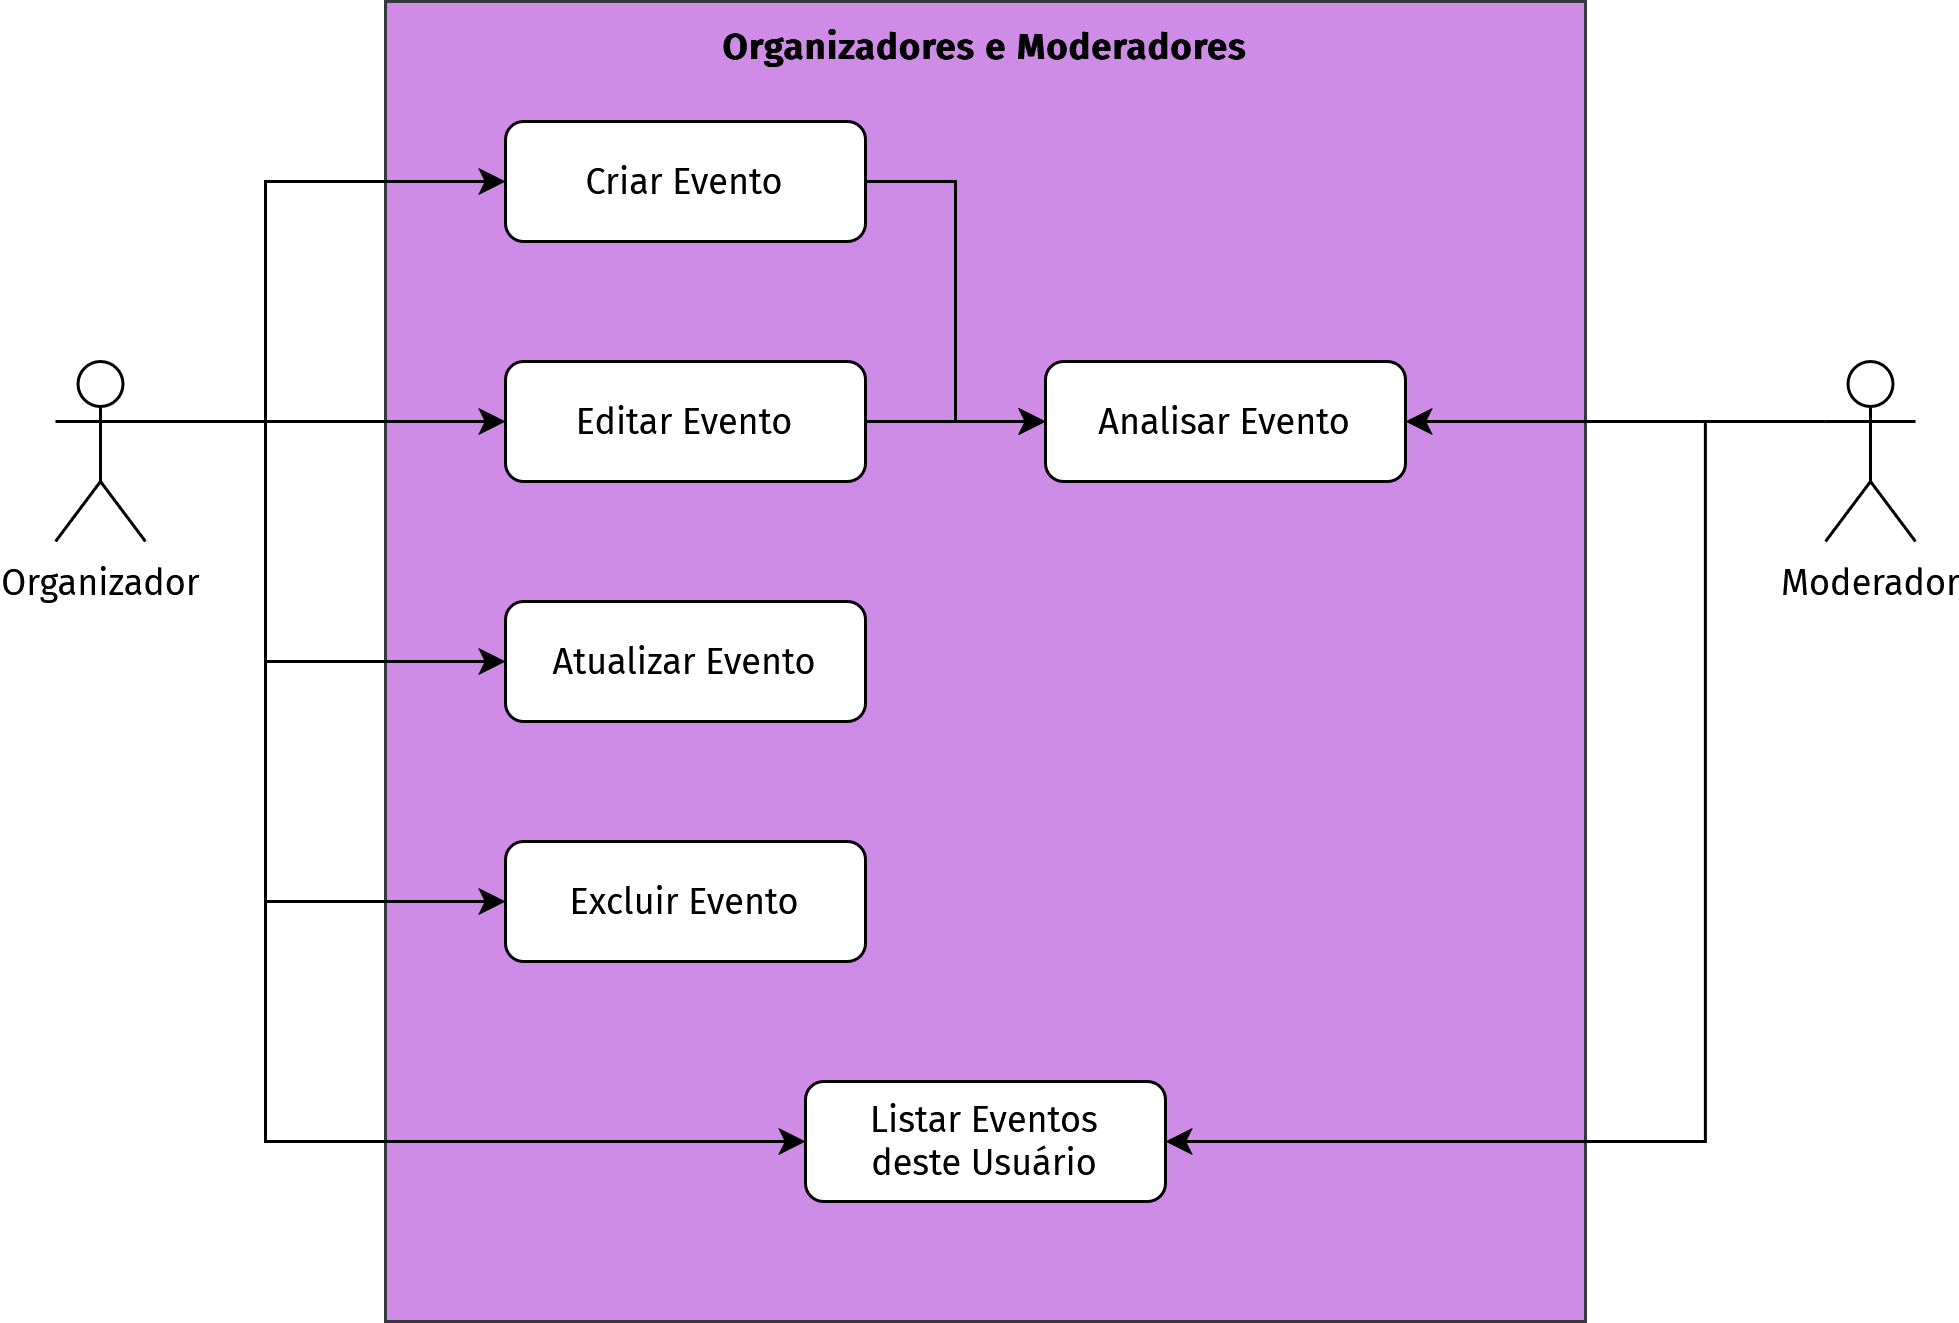

The diagram above was exported from draw.io. Its source (the exported page's mxGraphModel, read from the mxfile embedded in the PNG):
<mxGraphModel dx="1869" dy="570" grid="1" gridSize="10" guides="1" tooltips="1" connect="1" arrows="1" fold="1" page="1" pageScale="1" pageWidth="827" pageHeight="1169" background="light-dark(#FFFFFF,#FFFFFF)" math="0" shadow="0">
  <root>
    <mxCell id="No4ddGdd6zF9MC9aoYuW-0" />
    <mxCell id="No4ddGdd6zF9MC9aoYuW-1" parent="No4ddGdd6zF9MC9aoYuW-0" />
    <mxCell id="No4ddGdd6zF9MC9aoYuW-2" parent="No4ddGdd6zF9MC9aoYuW-1" style="rounded=0;whiteSpace=wrap;html=1;fillColor=light-dark(#CE8CE6,#CE8CE6);strokeColor=#36393d;fontFamily=Fira Sans;fontSource=https%3A%2F%2Ffonts.googleapis.com%2Fcss%3Ffamily%3DFira%2BSans;" value="" vertex="1">
      <mxGeometry height="440" width="400" x="-680" y="80" as="geometry" />
    </mxCell>
    <mxCell id="2NuTfNnubSuXv6tHnDhx-4" edge="1" parent="No4ddGdd6zF9MC9aoYuW-1" source="No4ddGdd6zF9MC9aoYuW-8" style="edgeStyle=orthogonalEdgeStyle;rounded=0;orthogonalLoop=1;jettySize=auto;html=1;exitX=1;exitY=0.3333333333333333;exitDx=0;exitDy=0;exitPerimeter=0;entryX=0;entryY=0.5;entryDx=0;entryDy=0;strokeColor=light-dark(#000000,#000000);fontFamily=Fira Sans;fontSource=https%3A%2F%2Ffonts.googleapis.com%2Fcss%3Ffamily%3DFira%2BSans;" target="No4ddGdd6zF9MC9aoYuW-12">
      <mxGeometry relative="1" as="geometry" />
    </mxCell>
    <mxCell id="2NuTfNnubSuXv6tHnDhx-5" edge="1" parent="No4ddGdd6zF9MC9aoYuW-1" source="No4ddGdd6zF9MC9aoYuW-8" style="edgeStyle=orthogonalEdgeStyle;rounded=0;orthogonalLoop=1;jettySize=auto;html=1;exitX=1;exitY=0.3333333333333333;exitDx=0;exitDy=0;exitPerimeter=0;entryX=0;entryY=0.5;entryDx=0;entryDy=0;strokeColor=light-dark(#000000,#000000);fontFamily=Fira Sans;fontSource=https%3A%2F%2Ffonts.googleapis.com%2Fcss%3Ffamily%3DFira%2BSans;" target="No4ddGdd6zF9MC9aoYuW-10">
      <mxGeometry relative="1" as="geometry">
        <Array as="points">
          <mxPoint x="-720" y="220" />
          <mxPoint x="-720" y="140" />
        </Array>
      </mxGeometry>
    </mxCell>
    <mxCell id="2NuTfNnubSuXv6tHnDhx-6" edge="1" parent="No4ddGdd6zF9MC9aoYuW-1" source="No4ddGdd6zF9MC9aoYuW-8" style="edgeStyle=orthogonalEdgeStyle;rounded=0;orthogonalLoop=1;jettySize=auto;html=1;exitX=1;exitY=0.3333333333333333;exitDx=0;exitDy=0;exitPerimeter=0;entryX=0;entryY=0.5;entryDx=0;entryDy=0;strokeColor=light-dark(#000000,#000000);fontFamily=Fira Sans;fontSource=https%3A%2F%2Ffonts.googleapis.com%2Fcss%3Ffamily%3DFira%2BSans;" target="No4ddGdd6zF9MC9aoYuW-14">
      <mxGeometry relative="1" as="geometry">
        <Array as="points">
          <mxPoint x="-720" y="220" />
          <mxPoint x="-720" y="300" />
        </Array>
      </mxGeometry>
    </mxCell>
    <mxCell id="2NuTfNnubSuXv6tHnDhx-7" edge="1" parent="No4ddGdd6zF9MC9aoYuW-1" source="No4ddGdd6zF9MC9aoYuW-8" style="edgeStyle=orthogonalEdgeStyle;rounded=0;orthogonalLoop=1;jettySize=auto;html=1;exitX=1;exitY=0.3333333333333333;exitDx=0;exitDy=0;exitPerimeter=0;entryX=0;entryY=0.5;entryDx=0;entryDy=0;strokeColor=light-dark(#000000,#000000);fontFamily=Fira Sans;fontSource=https%3A%2F%2Ffonts.googleapis.com%2Fcss%3Ffamily%3DFira%2BSans;" target="F8l1tj0SLDDE2hpN3vxu-5">
      <mxGeometry relative="1" as="geometry">
        <Array as="points">
          <mxPoint x="-720" y="220" />
          <mxPoint x="-720" y="460" />
        </Array>
      </mxGeometry>
    </mxCell>
    <mxCell id="8U2NRH5k2u-bwONECFkh-2" edge="1" parent="No4ddGdd6zF9MC9aoYuW-1" source="No4ddGdd6zF9MC9aoYuW-8" style="edgeStyle=orthogonalEdgeStyle;rounded=0;orthogonalLoop=1;jettySize=auto;html=1;exitX=1;exitY=0.3333333333333333;exitDx=0;exitDy=0;exitPerimeter=0;entryX=0;entryY=0.5;entryDx=0;entryDy=0;" target="8U2NRH5k2u-bwONECFkh-0">
      <mxGeometry relative="1" as="geometry">
        <Array as="points">
          <mxPoint x="-720" y="220" />
          <mxPoint x="-720" y="380" />
        </Array>
      </mxGeometry>
    </mxCell>
    <mxCell id="No4ddGdd6zF9MC9aoYuW-8" parent="No4ddGdd6zF9MC9aoYuW-1" style="shape=umlActor;verticalLabelPosition=bottom;verticalAlign=top;html=1;outlineConnect=0;fontFamily=Fira Sans;fontSource=https%3A%2F%2Ffonts.googleapis.com%2Fcss%3Ffamily%3DFira%2BSans;fontColor=light-dark(#000000,#000000);fillColor=default;strokeColor=light-dark(#000000,#000000);" value="&lt;div&gt;Organizador&lt;/div&gt;&lt;div&gt;&lt;br&gt;&lt;/div&gt;" vertex="1">
      <mxGeometry height="60" width="30" x="-790" y="200" as="geometry" />
    </mxCell>
    <mxCell id="2NuTfNnubSuXv6tHnDhx-2" edge="1" parent="No4ddGdd6zF9MC9aoYuW-1" source="No4ddGdd6zF9MC9aoYuW-10" style="edgeStyle=orthogonalEdgeStyle;rounded=0;orthogonalLoop=1;jettySize=auto;html=1;exitX=1;exitY=0.5;exitDx=0;exitDy=0;entryX=0;entryY=0.5;entryDx=0;entryDy=0;fontColor=light-dark(#000000,#000000);strokeColor=light-dark(#000000,#000000);fontFamily=Fira Sans;fontSource=https%3A%2F%2Ffonts.googleapis.com%2Fcss%3Ffamily%3DFira%2BSans;" target="No4ddGdd6zF9MC9aoYuW-15">
      <mxGeometry relative="1" as="geometry" />
    </mxCell>
    <mxCell id="No4ddGdd6zF9MC9aoYuW-10" parent="No4ddGdd6zF9MC9aoYuW-1" style="rounded=1;whiteSpace=wrap;html=1;fontFamily=Fira Sans;fontSource=https%3A%2F%2Ffonts.googleapis.com%2Fcss%3Ffamily%3DFira%2BSans;fillColor=light-dark(#FFFFFF,#FFFFFF);fontColor=light-dark(#000000,#000000);strokeColor=light-dark(#000000,#000000);" value="Criar Evento" vertex="1">
      <mxGeometry height="40" width="120" x="-640" y="120" as="geometry" />
    </mxCell>
    <mxCell id="2NuTfNnubSuXv6tHnDhx-1" edge="1" parent="No4ddGdd6zF9MC9aoYuW-1" source="No4ddGdd6zF9MC9aoYuW-12" style="edgeStyle=orthogonalEdgeStyle;rounded=0;orthogonalLoop=1;jettySize=auto;html=1;exitX=1;exitY=0.5;exitDx=0;exitDy=0;entryX=0;entryY=0.5;entryDx=0;entryDy=0;strokeColor=light-dark(#000000,#000000);fontFamily=Fira Sans;fontSource=https%3A%2F%2Ffonts.googleapis.com%2Fcss%3Ffamily%3DFira%2BSans;" target="No4ddGdd6zF9MC9aoYuW-15">
      <mxGeometry relative="1" as="geometry" />
    </mxCell>
    <mxCell id="No4ddGdd6zF9MC9aoYuW-12" parent="No4ddGdd6zF9MC9aoYuW-1" style="rounded=1;whiteSpace=wrap;html=1;fontFamily=Fira Sans;fontSource=https%3A%2F%2Ffonts.googleapis.com%2Fcss%3Ffamily%3DFira%2BSans;fillColor=light-dark(#FFFFFF,#FFFFFF);fontColor=light-dark(#000000,#000000);strokeColor=light-dark(#000000,#000000);" value="Editar Evento" vertex="1">
      <mxGeometry height="40" width="120" x="-640" y="200" as="geometry" />
    </mxCell>
    <mxCell id="No4ddGdd6zF9MC9aoYuW-14" parent="No4ddGdd6zF9MC9aoYuW-1" style="rounded=1;whiteSpace=wrap;html=1;fontFamily=Fira Sans;fontSource=https%3A%2F%2Ffonts.googleapis.com%2Fcss%3Ffamily%3DFira%2BSans;fillColor=light-dark(#FFFFFF,#FFFFFF);fontColor=light-dark(#000000,#000000);strokeColor=light-dark(#000000,#000000);" value="Atualizar Evento" vertex="1">
      <mxGeometry height="40" width="120" x="-640" y="280" as="geometry" />
    </mxCell>
    <mxCell id="No4ddGdd6zF9MC9aoYuW-15" parent="No4ddGdd6zF9MC9aoYuW-1" style="rounded=1;whiteSpace=wrap;html=1;fontFamily=Fira Sans;fontSource=https%3A%2F%2Ffonts.googleapis.com%2Fcss%3Ffamily%3DFira%2BSans;fillColor=light-dark(#FFFFFF,#FFFFFF);fontColor=light-dark(#000000,#000000);strokeColor=light-dark(#000000,#000000);" value="Analisar Evento" vertex="1">
      <mxGeometry height="40" width="120" x="-460" y="200" as="geometry" />
    </mxCell>
    <mxCell id="No4ddGdd6zF9MC9aoYuW-17" parent="No4ddGdd6zF9MC9aoYuW-1" style="text;html=1;whiteSpace=wrap;strokeColor=none;fillColor=none;align=center;verticalAlign=middle;rounded=0;fontColor=light-dark(#000000,#000000);fontFamily=Fira Sans;fontSource=https%3A%2F%2Ffonts.googleapis.com%2Fcss%3Ffamily%3DFira%2BSans;" value="&lt;b&gt;&lt;font data-font-src=&quot;https://fonts.googleapis.com/css?family=Fira+Sans&quot;&gt;Organizadores e Moderadores&lt;/font&gt;&lt;/b&gt;" vertex="1">
      <mxGeometry height="30" width="240" x="-600" y="80" as="geometry" />
    </mxCell>
    <mxCell id="2NuTfNnubSuXv6tHnDhx-3" edge="1" parent="No4ddGdd6zF9MC9aoYuW-1" source="F8l1tj0SLDDE2hpN3vxu-0" style="edgeStyle=orthogonalEdgeStyle;rounded=0;orthogonalLoop=1;jettySize=auto;html=1;exitX=0;exitY=0.3333333333333333;exitDx=0;exitDy=0;exitPerimeter=0;entryX=1;entryY=0.5;entryDx=0;entryDy=0;strokeColor=light-dark(#000000,#000000);fontFamily=Fira Sans;fontSource=https%3A%2F%2Ffonts.googleapis.com%2Fcss%3Ffamily%3DFira%2BSans;" target="No4ddGdd6zF9MC9aoYuW-15">
      <mxGeometry relative="1" as="geometry" />
    </mxCell>
    <mxCell id="2NuTfNnubSuXv6tHnDhx-8" edge="1" parent="No4ddGdd6zF9MC9aoYuW-1" source="F8l1tj0SLDDE2hpN3vxu-0" style="edgeStyle=orthogonalEdgeStyle;rounded=0;orthogonalLoop=1;jettySize=auto;html=1;exitX=0;exitY=0.3333333333333333;exitDx=0;exitDy=0;exitPerimeter=0;entryX=1;entryY=0.5;entryDx=0;entryDy=0;strokeColor=light-dark(#000000,#000000);fontFamily=Fira Sans;fontSource=https%3A%2F%2Ffonts.googleapis.com%2Fcss%3Ffamily%3DFira%2BSans;" target="F8l1tj0SLDDE2hpN3vxu-5">
      <mxGeometry relative="1" as="geometry">
        <Array as="points">
          <mxPoint x="-240" y="220" />
          <mxPoint x="-240" y="460" />
        </Array>
      </mxGeometry>
    </mxCell>
    <mxCell id="F8l1tj0SLDDE2hpN3vxu-0" parent="No4ddGdd6zF9MC9aoYuW-1" style="shape=umlActor;verticalLabelPosition=bottom;verticalAlign=top;html=1;outlineConnect=0;fontFamily=Fira Sans;fontSource=https%3A%2F%2Ffonts.googleapis.com%2Fcss%3Ffamily%3DFira%2BSans;fillColor=default;strokeColor=light-dark(#000000,#000000);fontColor=light-dark(#000000,#000000);" value="&lt;div&gt;Moderador&lt;/div&gt;" vertex="1">
      <mxGeometry height="60" width="30" x="-200" y="200" as="geometry" />
    </mxCell>
    <mxCell id="F8l1tj0SLDDE2hpN3vxu-5" parent="No4ddGdd6zF9MC9aoYuW-1" style="rounded=1;whiteSpace=wrap;html=1;fontFamily=Fira Sans;fontSource=https%3A%2F%2Ffonts.googleapis.com%2Fcss%3Ffamily%3DFira%2BSans;fillColor=light-dark(#FFFFFF,#FFFFFF);fontColor=light-dark(#000000,#000000);strokeColor=light-dark(#000000,#000000);" value="&lt;div&gt;Listar Eventos&lt;/div&gt;&lt;div&gt;deste Usuário&lt;/div&gt;" vertex="1">
      <mxGeometry height="40" width="120" x="-540" y="440" as="geometry" />
    </mxCell>
    <mxCell id="8U2NRH5k2u-bwONECFkh-0" parent="No4ddGdd6zF9MC9aoYuW-1" style="rounded=1;whiteSpace=wrap;html=1;fontFamily=Fira Sans;fontSource=https%3A%2F%2Ffonts.googleapis.com%2Fcss%3Ffamily%3DFira%2BSans;fillColor=light-dark(#FFFFFF,#FFFFFF);fontColor=light-dark(#000000,#000000);strokeColor=light-dark(#000000,#000000);" value="Excluir Evento" vertex="1">
      <mxGeometry height="40" width="120" x="-640" y="360" as="geometry" />
    </mxCell>
  </root>
</mxGraphModel>